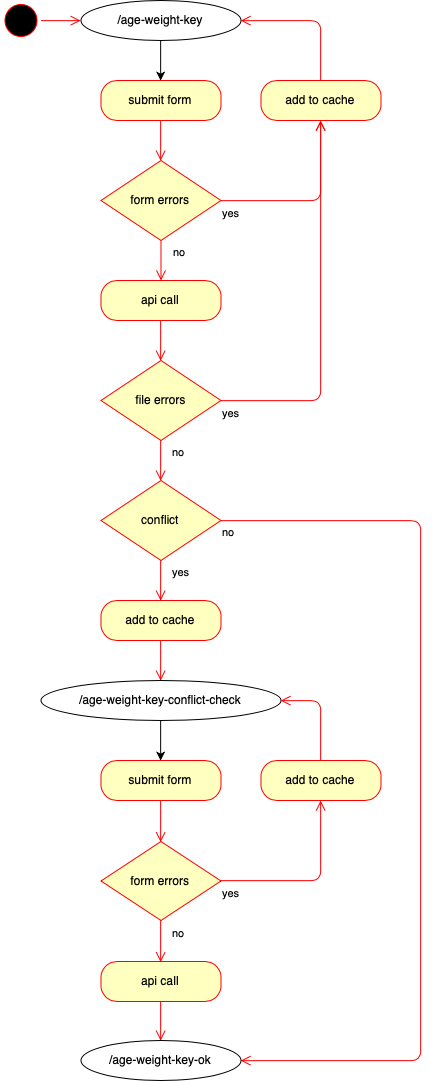

The diagram above was exported from draw.io. Its source (the exported page's mxGraphModel, read from the mxfile embedded in the PNG):
<mxGraphModel dx="2379" dy="1344" grid="1" gridSize="10" guides="1" tooltips="1" connect="1" arrows="1" fold="1" page="1" pageScale="1" pageWidth="827" pageHeight="1169" background="#ffffff" math="0" shadow="0">
  <root>
    <mxCell id="0" />
    <mxCell id="1" parent="0" />
    <mxCell id="2" value="" style="ellipse;html=1;shape=startState;fillColor=#000000;strokeColor=#ff0000;" vertex="1" parent="1">
      <mxGeometry x="218.5" y="43" width="40" height="40" as="geometry" />
    </mxCell>
    <mxCell id="3" value="" style="edgeStyle=orthogonalEdgeStyle;html=1;verticalAlign=bottom;endArrow=open;endSize=8;strokeColor=#ff0000;entryX=0;entryY=0.5;entryDx=0;entryDy=0;" edge="1" source="2" target="5" parent="1">
      <mxGeometry relative="1" as="geometry">
        <mxPoint x="363.5" y="73" as="targetPoint" />
      </mxGeometry>
    </mxCell>
    <mxCell id="4" style="edgeStyle=orthogonalEdgeStyle;rounded=0;orthogonalLoop=1;jettySize=auto;html=1;exitX=0.5;exitY=1;exitDx=0;exitDy=0;entryX=0.5;entryY=0;entryDx=0;entryDy=0;" edge="1" source="5" target="6" parent="1">
      <mxGeometry relative="1" as="geometry" />
    </mxCell>
    <mxCell id="5" value="/age-weight-key" style="ellipse;whiteSpace=wrap;html=1;" vertex="1" parent="1">
      <mxGeometry x="298.5" y="43" width="160" height="40" as="geometry" />
    </mxCell>
    <mxCell id="6" value="submit form" style="rounded=1;whiteSpace=wrap;html=1;arcSize=40;fontColor=#000000;fillColor=#ffffc0;strokeColor=#ff0000;" vertex="1" parent="1">
      <mxGeometry x="318.5" y="123" width="120" height="40" as="geometry" />
    </mxCell>
    <mxCell id="7" value="" style="edgeStyle=orthogonalEdgeStyle;html=1;verticalAlign=bottom;endArrow=open;endSize=8;strokeColor=#ff0000;entryX=0.5;entryY=0;entryDx=0;entryDy=0;" edge="1" source="6" target="12" parent="1">
      <mxGeometry relative="1" as="geometry">
        <mxPoint x="393.5" y="263" as="targetPoint" />
      </mxGeometry>
    </mxCell>
    <mxCell id="8" value="add to cache" style="rounded=1;whiteSpace=wrap;html=1;arcSize=40;fontColor=#000000;fillColor=#ffffc0;strokeColor=#ff0000;" vertex="1" parent="1">
      <mxGeometry x="478.5" y="123" width="120" height="40" as="geometry" />
    </mxCell>
    <mxCell id="9" value="" style="edgeStyle=orthogonalEdgeStyle;html=1;verticalAlign=bottom;endArrow=open;endSize=8;strokeColor=#ff0000;entryX=1;entryY=0.5;entryDx=0;entryDy=0;exitX=0.5;exitY=0;exitDx=0;exitDy=0;" edge="1" source="8" target="5" parent="1">
      <mxGeometry relative="1" as="geometry">
        <mxPoint x="468.5" y="323" as="targetPoint" />
      </mxGeometry>
    </mxCell>
    <mxCell id="10" value="api call" style="rounded=1;whiteSpace=wrap;html=1;arcSize=40;fontColor=#000000;fillColor=#ffffc0;strokeColor=#ff0000;" vertex="1" parent="1">
      <mxGeometry x="318.5" y="323" width="120" height="40" as="geometry" />
    </mxCell>
    <mxCell id="11" value="" style="edgeStyle=orthogonalEdgeStyle;html=1;verticalAlign=bottom;endArrow=open;endSize=8;strokeColor=#ff0000;entryX=0.5;entryY=0;entryDx=0;entryDy=0;" edge="1" source="10" target="15" parent="1">
      <mxGeometry relative="1" as="geometry">
        <mxPoint x="383.5" y="443" as="targetPoint" />
      </mxGeometry>
    </mxCell>
    <mxCell id="12" value="form errors" style="rhombus;whiteSpace=wrap;html=1;fillColor=#ffffc0;strokeColor=#ff0000;" vertex="1" parent="1">
      <mxGeometry x="318.5" y="203" width="120" height="80" as="geometry" />
    </mxCell>
    <mxCell id="13" value="no" style="edgeStyle=orthogonalEdgeStyle;html=1;align=left;verticalAlign=bottom;endArrow=open;endSize=8;strokeColor=#ff0000;" edge="1" source="12" target="10" parent="1">
      <mxGeometry y="10" relative="1" as="geometry">
        <mxPoint x="498.5" y="433" as="targetPoint" />
        <mxPoint as="offset" />
      </mxGeometry>
    </mxCell>
    <mxCell id="14" value="yes" style="edgeStyle=orthogonalEdgeStyle;html=1;align=left;verticalAlign=top;endArrow=open;endSize=8;strokeColor=#ff0000;entryX=0.5;entryY=1;entryDx=0;entryDy=0;" edge="1" source="12" target="8" parent="1">
      <mxGeometry x="0.1121" y="100" relative="1" as="geometry">
        <mxPoint x="358.5" y="513" as="targetPoint" />
        <mxPoint as="offset" />
      </mxGeometry>
    </mxCell>
    <mxCell id="15" value="file errors" style="rhombus;whiteSpace=wrap;html=1;fillColor=#ffffc0;strokeColor=#ff0000;" vertex="1" parent="1">
      <mxGeometry x="318.5" y="403" width="120" height="80" as="geometry" />
    </mxCell>
    <mxCell id="16" value="no" style="edgeStyle=orthogonalEdgeStyle;html=1;align=left;verticalAlign=bottom;endArrow=open;endSize=8;strokeColor=#ff0000;entryX=0.5;entryY=0;entryDx=0;entryDy=0;" edge="1" source="15" target="20" parent="1">
      <mxGeometry y="10" relative="1" as="geometry">
        <mxPoint x="378.5" y="523" as="targetPoint" />
        <mxPoint as="offset" />
      </mxGeometry>
    </mxCell>
    <mxCell id="17" value="yes" style="edgeStyle=orthogonalEdgeStyle;html=1;align=left;verticalAlign=top;endArrow=open;endSize=8;strokeColor=#ff0000;entryX=0.5;entryY=1;entryDx=0;entryDy=0;" edge="1" source="15" target="8" parent="1">
      <mxGeometry x="-1" relative="1" as="geometry">
        <mxPoint x="368.5" y="503" as="targetPoint" />
      </mxGeometry>
    </mxCell>
    <mxCell id="18" value="" style="edgeStyle=orthogonalEdgeStyle;html=1;verticalAlign=bottom;endArrow=open;endSize=8;strokeColor=#ff0000;entryX=0.5;entryY=0;entryDx=0;entryDy=0;" edge="1" source="19" target="24" parent="1">
      <mxGeometry relative="1" as="geometry">
        <mxPoint x="378.5" y="723" as="targetPoint" />
      </mxGeometry>
    </mxCell>
    <mxCell id="19" value="add to cache" style="rounded=1;whiteSpace=wrap;html=1;arcSize=40;fontColor=#000000;fillColor=#ffffc0;strokeColor=#ff0000;" vertex="1" parent="1">
      <mxGeometry x="318.5" y="643" width="120" height="40" as="geometry" />
    </mxCell>
    <mxCell id="20" value="conflict" style="rhombus;whiteSpace=wrap;html=1;fillColor=#ffffc0;strokeColor=#ff0000;" vertex="1" parent="1">
      <mxGeometry x="318.5" y="523" width="120" height="80" as="geometry" />
    </mxCell>
    <mxCell id="21" value="no" style="edgeStyle=orthogonalEdgeStyle;html=1;align=left;verticalAlign=bottom;endArrow=open;endSize=8;strokeColor=#ff0000;entryX=1;entryY=0.5;entryDx=0;entryDy=0;" edge="1" source="20" target="34" parent="1">
      <mxGeometry x="-1" y="-20" relative="1" as="geometry">
        <mxPoint x="538.5" y="563" as="targetPoint" />
        <Array as="points">
          <mxPoint x="638.5" y="563" />
          <mxPoint x="638.5" y="1103" />
        </Array>
        <mxPoint as="offset" />
      </mxGeometry>
    </mxCell>
    <mxCell id="22" value="yes" style="edgeStyle=orthogonalEdgeStyle;html=1;align=left;verticalAlign=top;endArrow=open;endSize=8;strokeColor=#ff0000;entryX=0.5;entryY=0;entryDx=0;entryDy=0;" edge="1" source="20" target="19" parent="1">
      <mxGeometry x="0.0118" y="23" relative="1" as="geometry">
        <mxPoint x="318.5" y="693" as="targetPoint" />
        <mxPoint x="-13" y="-21" as="offset" />
      </mxGeometry>
    </mxCell>
    <mxCell id="23" style="edgeStyle=orthogonalEdgeStyle;rounded=0;orthogonalLoop=1;jettySize=auto;html=1;exitX=0.5;exitY=1;exitDx=0;exitDy=0;entryX=0.5;entryY=0;entryDx=0;entryDy=0;" edge="1" source="24" target="28" parent="1">
      <mxGeometry relative="1" as="geometry">
        <mxPoint x="378.78571428571433" y="803.2857142857142" as="targetPoint" />
      </mxGeometry>
    </mxCell>
    <mxCell id="24" value="/age-weight-key-conflict-check" style="ellipse;whiteSpace=wrap;html=1;" vertex="1" parent="1">
      <mxGeometry x="258.5" y="723" width="240" height="40" as="geometry" />
    </mxCell>
    <mxCell id="25" value="form errors" style="rhombus;whiteSpace=wrap;html=1;fillColor=#ffffc0;strokeColor=#ff0000;" vertex="1" parent="1">
      <mxGeometry x="318.5" y="884" width="120" height="79" as="geometry" />
    </mxCell>
    <mxCell id="26" value="no" style="edgeStyle=orthogonalEdgeStyle;html=1;align=left;verticalAlign=bottom;endArrow=open;endSize=8;strokeColor=#ff0000;entryX=0.5;entryY=0;entryDx=0;entryDy=0;" edge="1" source="25" target="32" parent="1">
      <mxGeometry y="10" relative="1" as="geometry">
        <mxPoint x="378.5" y="1003" as="targetPoint" />
        <mxPoint as="offset" />
      </mxGeometry>
    </mxCell>
    <mxCell id="27" value="yes" style="edgeStyle=orthogonalEdgeStyle;html=1;align=left;verticalAlign=top;endArrow=open;endSize=8;strokeColor=#ff0000;entryX=0.5;entryY=1;entryDx=0;entryDy=0;" edge="1" source="25" target="30" parent="1">
      <mxGeometry x="-1" relative="1" as="geometry">
        <mxPoint x="378.5" y="1063" as="targetPoint" />
      </mxGeometry>
    </mxCell>
    <mxCell id="28" value="submit form" style="rounded=1;whiteSpace=wrap;html=1;arcSize=40;fontColor=#000000;fillColor=#ffffc0;strokeColor=#ff0000;" vertex="1" parent="1">
      <mxGeometry x="318.5" y="803" width="120" height="40" as="geometry" />
    </mxCell>
    <mxCell id="29" value="" style="edgeStyle=orthogonalEdgeStyle;html=1;verticalAlign=bottom;endArrow=open;endSize=8;strokeColor=#ff0000;entryX=0.5;entryY=0;entryDx=0;entryDy=0;" edge="1" source="28" target="25" parent="1">
      <mxGeometry relative="1" as="geometry">
        <mxPoint x="278.5" y="1073" as="targetPoint" />
      </mxGeometry>
    </mxCell>
    <mxCell id="30" value="add to cache" style="rounded=1;whiteSpace=wrap;html=1;arcSize=40;fontColor=#000000;fillColor=#ffffc0;strokeColor=#ff0000;" vertex="1" parent="1">
      <mxGeometry x="478.5" y="803" width="120" height="40" as="geometry" />
    </mxCell>
    <mxCell id="31" value="" style="edgeStyle=orthogonalEdgeStyle;html=1;verticalAlign=bottom;endArrow=open;endSize=8;strokeColor=#ff0000;entryX=1;entryY=0.5;entryDx=0;entryDy=0;" edge="1" source="30" target="24" parent="1">
      <mxGeometry relative="1" as="geometry">
        <mxPoint x="628.5" y="863" as="targetPoint" />
      </mxGeometry>
    </mxCell>
    <mxCell id="32" value="api call" style="rounded=1;whiteSpace=wrap;html=1;arcSize=40;fontColor=#000000;fillColor=#ffffc0;strokeColor=#ff0000;" vertex="1" parent="1">
      <mxGeometry x="318.5" y="1004" width="120" height="40" as="geometry" />
    </mxCell>
    <mxCell id="33" value="" style="edgeStyle=orthogonalEdgeStyle;html=1;verticalAlign=bottom;endArrow=open;endSize=8;strokeColor=#ff0000;entryX=0.5;entryY=0;entryDx=0;entryDy=0;" edge="1" source="32" target="34" parent="1">
      <mxGeometry relative="1" as="geometry">
        <mxPoint x="378.5" y="1083" as="targetPoint" />
      </mxGeometry>
    </mxCell>
    <mxCell id="34" value="/age-weight-key-ok" style="ellipse;whiteSpace=wrap;html=1;" vertex="1" parent="1">
      <mxGeometry x="298.5" y="1083" width="160" height="40" as="geometry" />
    </mxCell>
  </root>
</mxGraphModel>